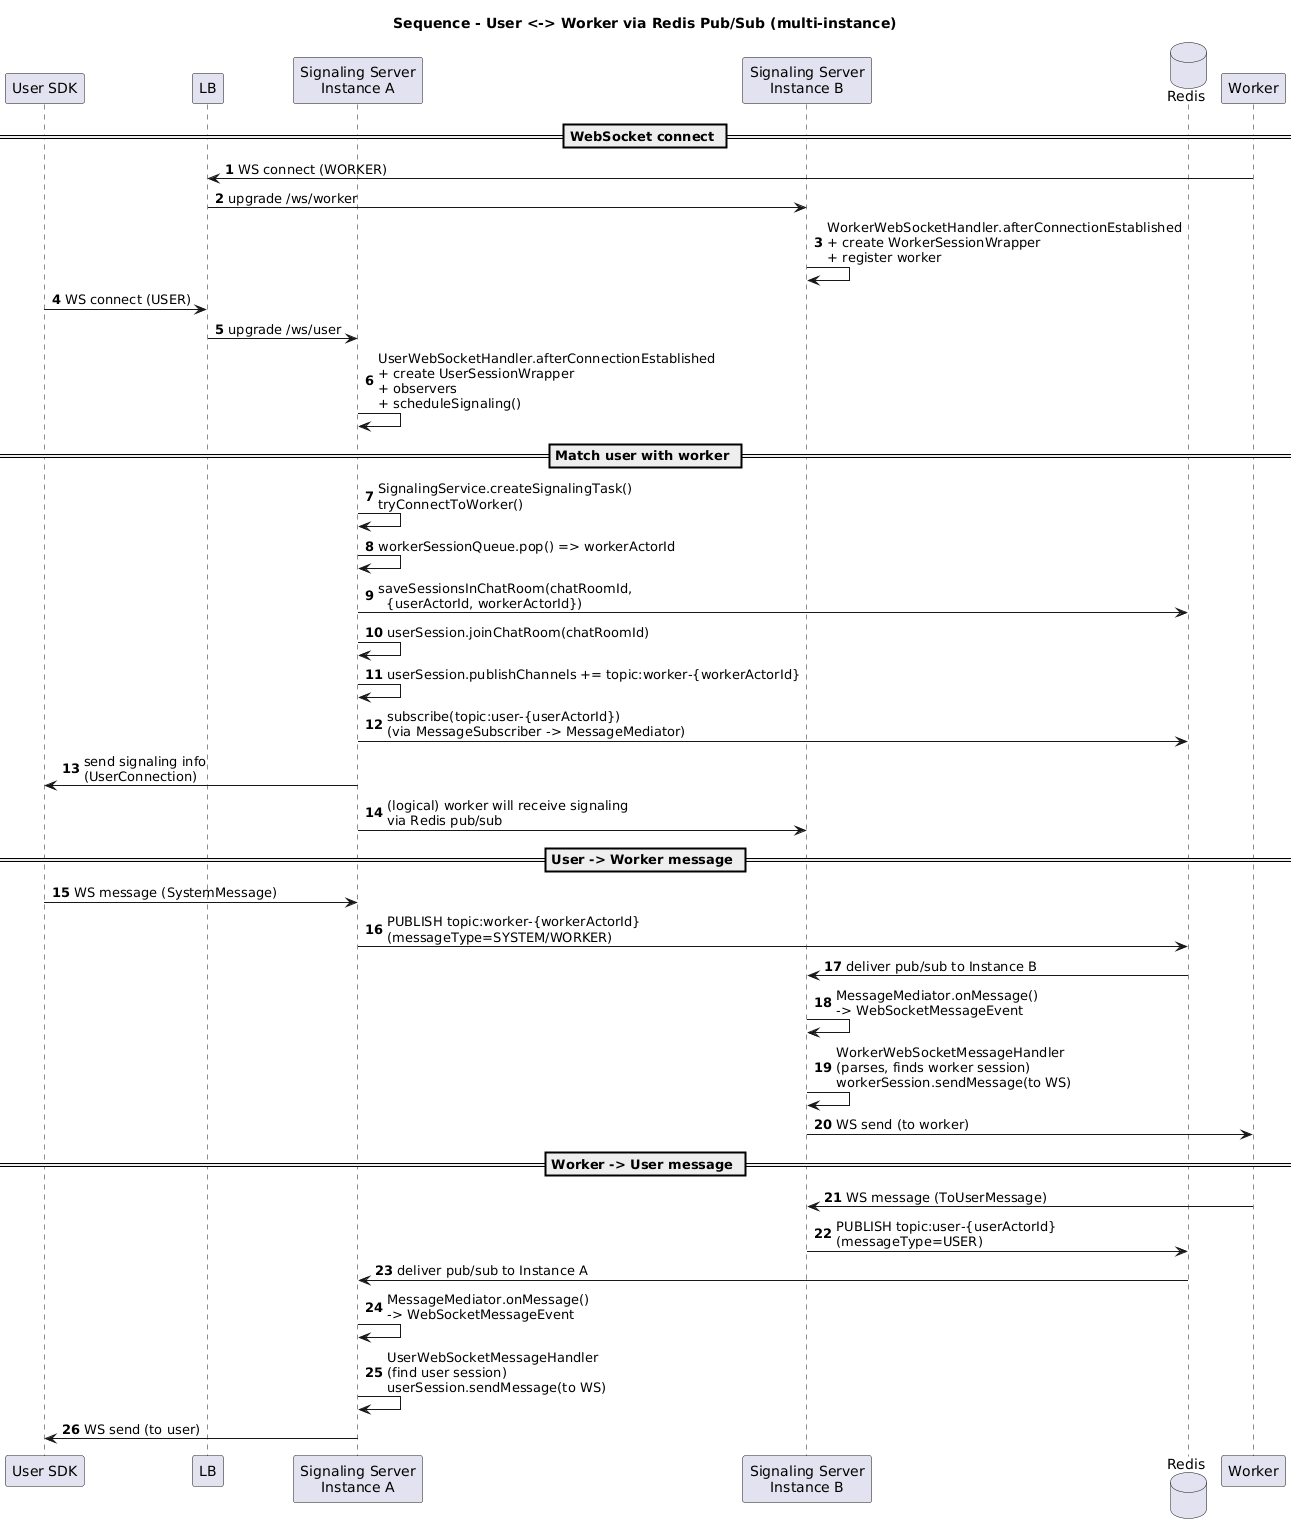

The diagram above was rendered by PlantUML. Its source (embedded in the PNG):
@startuml
title Sequence - User <-> Worker via Redis Pub/Sub (multi-instance)

autonumber
participant "User SDK" as U
participant "LB" as LB
participant "Signaling Server\nInstance A" as A
participant "Signaling Server\nInstance B" as B
database "Redis" as R
participant "Worker" as W

== WebSocket connect ==
W -> LB : WS connect (WORKER)
LB -> B : upgrade /ws/worker
B -> B : WorkerWebSocketHandler.afterConnectionEstablished\n+ create WorkerSessionWrapper\n+ register worker

U -> LB : WS connect (USER)
LB -> A : upgrade /ws/user
A -> A : UserWebSocketHandler.afterConnectionEstablished\n+ create UserSessionWrapper\n+ observers\n+ scheduleSignaling()

== Match user with worker ==
A -> A : SignalingService.createSignalingTask()\ntryConnectToWorker()
A -> A : workerSessionQueue.pop() => workerActorId
A -> R : saveSessionsInChatRoom(chatRoomId,\n  {userActorId, workerActorId})
A -> A : userSession.joinChatRoom(chatRoomId)
A -> A : userSession.publishChannels += topic:worker-{workerActorId}
A -> R : subscribe(topic:user-{userActorId})\n(via MessageSubscriber -> MessageMediator)

A -> U : send signaling info\n(UserConnection)

A -> B : (logical) worker will receive signaling\nvia Redis pub/sub

== User -> Worker message ==
U -> A : WS message (SystemMessage)
A -> R : PUBLISH topic:worker-{workerActorId}\n(messageType=SYSTEM/WORKER)
R -> B : deliver pub/sub to Instance B
B -> B : MessageMediator.onMessage()\n-> WebSocketMessageEvent
B -> B : WorkerWebSocketMessageHandler\n(parses, finds worker session)\nworkerSession.sendMessage(to WS)
B -> W : WS send (to worker)

== Worker -> User message ==
W -> B : WS message (ToUserMessage)
B -> R : PUBLISH topic:user-{userActorId}\n(messageType=USER)
R -> A : deliver pub/sub to Instance A
A -> A : MessageMediator.onMessage()\n-> WebSocketMessageEvent
A -> A : UserWebSocketMessageHandler\n(find user session)\nuserSession.sendMessage(to WS)
A -> U : WS send (to user)
@enduml